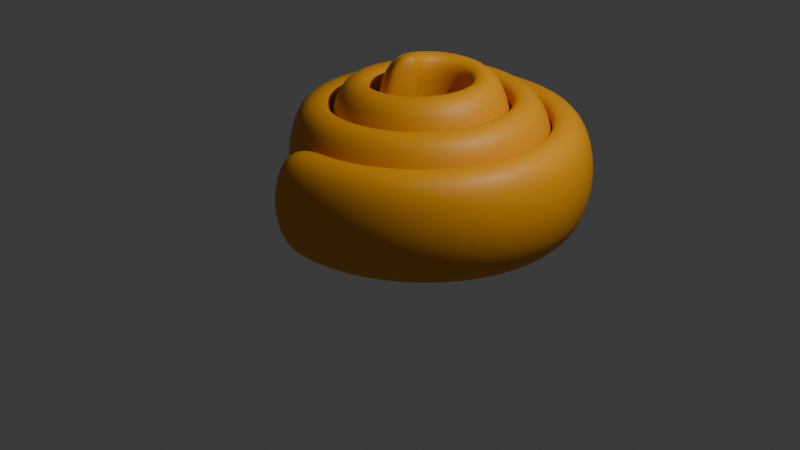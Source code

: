 # Source: CinnamonRoll.blend  (saved by Blender 4.2.66; exported with 4.5.12 LTS)
import bpy
from mathutils import Matrix  # noqa: F401  (used for matrix-valued properties, if any)

bpy.ops.wm.read_factory_settings(use_empty=True)
scene = bpy.context.scene
scene.name = 'Scene'

# ---- collections
col_collection = bpy.data.collections.new('Collection'); scene.collection.children.link(col_collection)

# ---- materials (node trees are filled in below, after node groups)
mat_material = bpy.data.materials.new('Material')
mat_material.alpha_threshold = 0.0
mat_material.roughness = 0.5
mat_material.line_color = (0.0, 0.0, 0.0, 1.0)

# ---- material node trees
mat_material.use_nodes = True; mat_material.node_tree.nodes.clear()
_N = mat_material.node_tree.nodes; _L = mat_material.node_tree.links
n0 = _N.new('ShaderNodeOutputMaterial'); n0.name = 'Material Output'; n0.location = (300, 300)
n1 = _N.new('ShaderNodeBsdfPrincipled'); n1.name = 'Principled BSDF'; n1.location = (10, 300)
n1.inputs[0].default_value = (0.8004, 0.3291, 0.002075, 1.0)
n1.inputs[2].default_value = 0.5367
n1.inputs[3].default_value = 1.45
_L.new(n1.outputs[0], n0.inputs[0])
n0.is_active_output = True

# ---- world
world_world = bpy.data.worlds.new('World'); scene.world = world_world
world_world.use_nodes = True; world_world.node_tree.nodes.clear()
_N = world_world.node_tree.nodes; _L = world_world.node_tree.links
n0 = _N.new('ShaderNodeOutputWorld'); n0.name = 'World Output'; n0.location = (300, 300)
n1 = _N.new('ShaderNodeBackground'); n1.name = 'Background'; n1.location = (10, 300)
n1.inputs[0].default_value = (0.05088, 0.05088, 0.05088, 1.0)
_L.new(n1.outputs[0], n0.inputs[0])
n0.is_active_output = True
world_world.color = (0.05088, 0.05088, 0.05088)
world_world.sun_shadow_jitter_overblur = 0.0

# ---- cameras
cam_camera = bpy.data.cameras.new('Camera')
cam_camera.clip_end = 100.0
cam_camera.ortho_scale = 7.314

# ---- lights
light_light = bpy.data.lights.new('Light', 'POINT')
light_light.energy = 1000.0
light_light.shadow_soft_size = 0.1

# ---- meshes
me_cube = bpy.data.meshes.new('Cube')
me_cube.from_pydata([(-0.02553, 0.01152, 1.748), (-0.02573, 0.008854, -0.05223), (-2.036, -0.3124, 1.01), (-2.036, -0.3124, -0.09887), (-0.06119, 0.004309, 1.639), (-0.09657, -0.0006057, 1.627), (-0.1319, -0.005923, 1.615), (-0.1672, -0.01164, 1.603), (-0.2025, -0.01776, 1.59), (-0.2377, -0.02428, 1.578), (-0.2729, -0.0312, 1.566), (-0.308, -0.03852, 1.554), (-0.343, -0.04624, 1.542), (-0.378, -0.05435, 1.53), (-0.4129, -0.06287, 1.518), (-0.4478, -0.07014, 1.492), (-0.4801, -0.07624, 1.478), (-0.5125, -0.08116, 1.468), (-0.5449, -0.08608, 1.458), (-0.5773, -0.091, 1.449), (-0.6098, -0.09592, 1.439), (-0.6422, -0.1008, 1.429), (-0.6746, -0.1058, 1.419), (-0.707, -0.1107, 1.41), (-0.7394, -0.1156, 1.4), (-0.7718, -0.1205, 1.39), (-0.8043, -0.1254, 1.38), (-0.8367, -0.1304, 1.371), (-0.8691, -0.1353, 1.361), (-0.9015, -0.1402, 1.351), (-0.9339, -0.1451, 1.342), (-0.9663, -0.15, 1.332), (-0.9987, -0.155, 1.322), (-1.031, -0.1599, 1.312), (-1.064, -0.1648, 1.303), (-1.096, -0.1697, 1.293), (-1.128, -0.1746, 1.283), (-1.161, -0.1796, 1.273), (-1.193, -0.1845, 1.264), (-1.226, -0.1894, 1.254), (-1.258, -0.1943, 1.244), (-1.29, -0.1992, 1.234), (-1.323, -0.2042, 1.225), (-1.355, -0.2091, 1.215), (-1.388, -0.214, 1.205), (-1.42, -0.2189, 1.195), (-1.453, -0.2238, 1.186), (-1.485, -0.2288, 1.176), (-1.517, -0.2337, 1.166), (-1.55, -0.2386, 1.156), (-1.582, -0.2435, 1.147), (-1.615, -0.2484, 1.137), (-1.647, -0.2533, 1.127), (-1.679, -0.2583, 1.118), (-1.712, -0.2632, 1.108), (-1.744, -0.2681, 1.098), (-1.777, -0.273, 1.088), (-1.809, -0.2779, 1.079), (-1.842, -0.2829, 1.069), (-1.874, -0.2878, 1.059), (-1.906, -0.2927, 1.049), (-1.939, -0.2976, 1.04), (-1.971, -0.3025, 1.03), (-2.004, -0.3075, 1.02), (-2.004, -0.3075, -0.09887), (-1.971, -0.3025, -0.09887), (-1.939, -0.2976, -0.09887), (-1.906, -0.2927, -0.09887), (-1.874, -0.2878, -0.09887), (-1.842, -0.2829, -0.09887), (-1.809, -0.2779, -0.09887), (-1.777, -0.273, -0.09887), (-1.744, -0.2681, -0.09887), (-1.712, -0.2632, -0.09887), (-1.679, -0.2583, -0.09887), (-1.647, -0.2533, -0.09887), (-1.615, -0.2484, -0.09887), (-1.582, -0.2435, -0.09887), (-1.55, -0.2386, -0.09887), (-1.517, -0.2337, -0.09887), (-1.485, -0.2288, -0.09887), (-1.453, -0.2238, -0.09887), (-1.42, -0.2189, -0.09887), (-1.388, -0.214, -0.09887), (-1.355, -0.2091, -0.09887), (-1.323, -0.2042, -0.09887), (-1.29, -0.1992, -0.09887), (-1.258, -0.1943, -0.09887), (-1.226, -0.1894, -0.09887), (-1.193, -0.1845, -0.09887), (-1.161, -0.1796, -0.09887), (-1.128, -0.1746, -0.09887), (-1.096, -0.1697, -0.09887), (-1.064, -0.1648, -0.09887), (-1.031, -0.1599, -0.09887), (-0.9987, -0.155, -0.09887), (-0.9663, -0.15, -0.09887), (-0.9339, -0.1451, -0.09887), (-0.9015, -0.1402, -0.09887), (-0.8691, -0.1353, -0.09887), (-0.8367, -0.1304, -0.09887), (-0.8043, -0.1254, -0.09887), (-0.7718, -0.1205, -0.09887), (-0.7394, -0.1156, -0.09887), (-0.707, -0.1107, -0.09887), (-0.6746, -0.1058, -0.09887), (-0.6422, -0.1008, -0.09887), (-0.6098, -0.09592, -0.09887), (-0.5773, -0.091, -0.09887), (-0.5449, -0.08608, -0.09887), (-0.5125, -0.08116, -0.09887), (-0.4801, -0.07624, -0.09887), (-0.4472, -0.07123, -0.09399), (-0.4124, -0.06353, -0.07966), (-0.3775, -0.05488, -0.0772), (-0.3426, -0.04664, -0.07474), (-0.3076, -0.03881, -0.07226), (-0.2726, -0.0314, -0.06978), (-0.2374, -0.0244, -0.0673), (-0.2023, -0.01782, -0.0648), (-0.167, -0.01165, -0.0623), (-0.1318, -0.005898, -0.05979), (-0.09647, -0.0005637, -0.05728), (-0.06111, 0.004354, -0.05476), (-2.036, -0.3508, 0.2709), (-2.036, -0.3508, 0.6406), (-0.02551, -0.02781, 1.18), (-0.02558, -0.0287, 0.5155), (-0.06108, -0.03412, 1.074), (-0.06105, -0.03411, 0.5098), (-0.09645, -0.03904, 1.065), (-0.09642, -0.03902, 0.5041), (-0.1318, -0.04436, 1.057), (-0.1317, -0.04435, 0.4984), (-0.1671, -0.05009, 1.048), (-0.167, -0.05009, 0.4926), (-0.2023, -0.05623, 1.039), (-0.2023, -0.05625, 0.4869), (-0.2375, -0.06277, 1.03), (-0.2374, -0.06281, 0.4812), (-0.2727, -0.06971, 1.021), (-0.2726, -0.06978, 0.4755), (-0.3078, -0.07706, 1.012), (-0.3077, -0.07716, 0.4699), (-0.3428, -0.08482, 1.003), (-0.3427, -0.08495, 0.4642), (-0.3778, -0.09297, 0.9942), (-0.3776, -0.09315, 0.4585), (-0.4127, -0.1015, 0.9853), (-0.4125, -0.1018, 0.4528), (-0.4475, -0.109, 0.9631), (-0.4473, -0.1093, 0.4345), (-0.48, -0.1147, 0.9523), (-0.48, -0.1147, 0.4267), (-0.5124, -0.1196, 0.9458), (-0.5124, -0.1196, 0.4235), (-0.5448, -0.1245, 0.9393), (-0.5448, -0.1245, 0.4202), (-0.5773, -0.1294, 0.9328), (-0.5773, -0.1294, 0.417), (-0.6097, -0.1344, 0.9263), (-0.6097, -0.1344, 0.4137), (-0.6421, -0.1393, 0.9198), (-0.6421, -0.1393, 0.4105), (-0.6745, -0.1442, 0.9133), (-0.6745, -0.1442, 0.4072), (-0.7069, -0.1491, 0.9068), (-0.7069, -0.1491, 0.404), (-0.7393, -0.154, 0.9003), (-0.7393, -0.154, 0.4007), (-0.7717, -0.159, 0.8938), (-0.7717, -0.159, 0.3975), (-0.8042, -0.1639, 0.8874), (-0.8042, -0.1639, 0.3942), (-0.8366, -0.1688, 0.8809), (-0.8366, -0.1688, 0.391), (-0.869, -0.1737, 0.8744), (-0.869, -0.1737, 0.3877), (-0.9014, -0.1786, 0.8679), (-0.9014, -0.1786, 0.3845), (-0.9338, -0.1836, 0.8614), (-0.9338, -0.1836, 0.3813), (-0.9662, -0.1885, 0.8549), (-0.9662, -0.1885, 0.378), (-0.9987, -0.1934, 0.8484), (-0.9987, -0.1934, 0.3748), (-1.031, -0.1983, 0.8419), (-1.031, -0.1983, 0.3715), (-1.063, -0.2032, 0.8354), (-1.063, -0.2032, 0.3683), (-1.096, -0.2082, 0.8289), (-1.096, -0.2082, 0.365), (-1.128, -0.2131, 0.8224), (-1.128, -0.2131, 0.3618), (-1.161, -0.218, 0.8159), (-1.161, -0.218, 0.3585), (-1.193, -0.2229, 0.8094), (-1.193, -0.2229, 0.3553), (-1.226, -0.2278, 0.8029), (-1.226, -0.2278, 0.352), (-1.258, -0.2328, 0.7965), (-1.258, -0.2328, 0.3488), (-1.29, -0.2377, 0.79), (-1.29, -0.2377, 0.3455), (-1.323, -0.2426, 0.7835), (-1.323, -0.2426, 0.3423), (-1.355, -0.2475, 0.777), (-1.355, -0.2475, 0.3391), (-1.388, -0.2524, 0.7705), (-1.388, -0.2524, 0.3358), (-1.42, -0.2574, 0.764), (-1.42, -0.2574, 0.3326), (-1.452, -0.2623, 0.7575), (-1.452, -0.2623, 0.3293), (-1.485, -0.2672, 0.751), (-1.485, -0.2672, 0.3261), (-1.517, -0.2721, 0.7445), (-1.517, -0.2721, 0.3228), (-1.55, -0.277, 0.738), (-1.55, -0.277, 0.3196), (-1.582, -0.282, 0.7315), (-1.582, -0.282, 0.3163), (-1.615, -0.2869, 0.725), (-1.615, -0.2869, 0.3131), (-1.647, -0.2918, 0.7185), (-1.647, -0.2918, 0.3098), (-1.679, -0.2967, 0.7121), (-1.679, -0.2967, 0.3066), (-1.712, -0.3016, 0.7056), (-1.712, -0.3016, 0.3033), (-1.744, -0.3066, 0.6991), (-1.744, -0.3066, 0.3001), (-1.777, -0.3115, 0.6926), (-1.777, -0.3115, 0.2969), (-1.809, -0.3164, 0.6861), (-1.809, -0.3164, 0.2936), (-1.841, -0.3213, 0.6796), (-1.841, -0.3213, 0.2904), (-1.874, -0.3262, 0.6731), (-1.874, -0.3262, 0.2871), (-1.906, -0.3312, 0.6666), (-1.906, -0.3312, 0.2839), (-1.939, -0.3361, 0.6601), (-1.939, -0.3361, 0.2806), (-1.971, -0.341, 0.6536), (-1.971, -0.341, 0.2774), (-2.004, -0.3459, 0.6471), (-2.004, -0.3459, 0.2741)], [], [(246, 63, 2, 125), (126, 0, 4, 128), (128, 4, 5, 130), (130, 5, 6, 132), (132, 6, 7, 134), (134, 7, 8, 136), (136, 8, 9, 138), (138, 9, 10, 140), (140, 10, 11, 142), (142, 11, 12, 144), (144, 12, 13, 146), (146, 13, 14, 148), (148, 14, 15, 150), (150, 15, 16, 152), (152, 16, 17, 154), (154, 17, 18, 156), (156, 18, 19, 158), (158, 19, 20, 160), (160, 20, 21, 162), (162, 21, 22, 164), (164, 22, 23, 166), (166, 23, 24, 168), (168, 24, 25, 170), (170, 25, 26, 172), (172, 26, 27, 174), (174, 27, 28, 176), (176, 28, 29, 178), (178, 29, 30, 180), (180, 30, 31, 182), (182, 31, 32, 184), (184, 32, 33, 186), (186, 33, 34, 188), (188, 34, 35, 190), (190, 35, 36, 192), (192, 36, 37, 194), (194, 37, 38, 196), (196, 38, 39, 198), (198, 39, 40, 200), (200, 40, 41, 202), (202, 41, 42, 204), (204, 42, 43, 206), (206, 43, 44, 208), (208, 44, 45, 210), (210, 45, 46, 212), (212, 46, 47, 214), (214, 47, 48, 216), (216, 48, 49, 218), (218, 49, 50, 220), (220, 50, 51, 222), (222, 51, 52, 224), (224, 52, 53, 226), (226, 53, 54, 228), (228, 54, 55, 230), (230, 55, 56, 232), (232, 56, 57, 234), (234, 57, 58, 236), (236, 58, 59, 238), (238, 59, 60, 240), (240, 60, 61, 242), (242, 61, 62, 244), (244, 62, 63, 246), (65, 245, 247, 64), (245, 244, 246, 247), (66, 243, 245, 65), (243, 242, 244, 245), (67, 241, 243, 66), (241, 240, 242, 243), (68, 239, 241, 67), (239, 238, 240, 241), (69, 237, 239, 68), (237, 236, 238, 239), (70, 235, 237, 69), (235, 234, 236, 237), (71, 233, 235, 70), (233, 232, 234, 235), (72, 231, 233, 71), (231, 230, 232, 233), (73, 229, 231, 72), (229, 228, 230, 231), (74, 227, 229, 73), (227, 226, 228, 229), (75, 225, 227, 74), (225, 224, 226, 227), (76, 223, 225, 75), (223, 222, 224, 225), (77, 221, 223, 76), (221, 220, 222, 223), (78, 219, 221, 77), (219, 218, 220, 221), (79, 217, 219, 78), (217, 216, 218, 219), (80, 215, 217, 79), (215, 214, 216, 217), (81, 213, 215, 80), (213, 212, 214, 215), (82, 211, 213, 81), (211, 210, 212, 213), (83, 209, 211, 82), (209, 208, 210, 211), (84, 207, 209, 83), (207, 206, 208, 209), (85, 205, 207, 84), (205, 204, 206, 207), (86, 203, 205, 85), (203, 202, 204, 205), (87, 201, 203, 86), (201, 200, 202, 203), (88, 199, 201, 87), (199, 198, 200, 201), (89, 197, 199, 88), (197, 196, 198, 199), (90, 195, 197, 89), (195, 194, 196, 197), (91, 193, 195, 90), (193, 192, 194, 195), (92, 191, 193, 91), (191, 190, 192, 193), (93, 189, 191, 92), (189, 188, 190, 191), (94, 187, 189, 93), (187, 186, 188, 189), (95, 185, 187, 94), (185, 184, 186, 187), (96, 183, 185, 95), (183, 182, 184, 185), (97, 181, 183, 96), (181, 180, 182, 183), (98, 179, 181, 97), (179, 178, 180, 181), (99, 177, 179, 98), (177, 176, 178, 179), (100, 175, 177, 99), (175, 174, 176, 177), (101, 173, 175, 100), (173, 172, 174, 175), (102, 171, 173, 101), (171, 170, 172, 173), (103, 169, 171, 102), (169, 168, 170, 171), (104, 167, 169, 103), (167, 166, 168, 169), (105, 165, 167, 104), (165, 164, 166, 167), (106, 163, 165, 105), (163, 162, 164, 165), (107, 161, 163, 106), (161, 160, 162, 163), (108, 159, 161, 107), (159, 158, 160, 161), (109, 157, 159, 108), (157, 156, 158, 159), (110, 155, 157, 109), (155, 154, 156, 157), (111, 153, 155, 110), (153, 152, 154, 155), (112, 151, 153, 111), (151, 150, 152, 153), (113, 149, 151, 112), (149, 148, 150, 151), (114, 147, 149, 113), (147, 146, 148, 149), (115, 145, 147, 114), (145, 144, 146, 147), (116, 143, 145, 115), (143, 142, 144, 145), (117, 141, 143, 116), (141, 140, 142, 143), (118, 139, 141, 117), (139, 138, 140, 141), (119, 137, 139, 118), (137, 136, 138, 139), (120, 135, 137, 119), (135, 134, 136, 137), (121, 133, 135, 120), (133, 132, 134, 135), (122, 131, 133, 121), (131, 130, 132, 133), (123, 129, 131, 122), (129, 128, 130, 131), (1, 127, 129, 123), (127, 126, 128, 129), (64, 247, 124, 3), (247, 246, 125, 124)])
me_cube.polygons.foreach_set('use_smooth', [True] * 183)
_uv = me_cube.uv_layers.new(name='UVMap')
_uv.uv.foreach_set('vector', [0.5417, 0.9959, 0.625, 0.9959, 0.625, 1.0, 0.5417, 1.0, 0.5417, 0.75, 0.625, 0.75, 0.625, 0.7541, 0.5417, 0.7541, 0.5417, 0.7541, 0.625, 0.7541, 0.625, 0.7582, 0.5417, 0.7582, 0.5417, 0.7582, 0.625, 0.7582, 0.625, 0.7623, 0.5417, 0.7623, 0.5417, 0.7623, 0.625, 0.7623, 0.625, 0.7664, 0.5417, 0.7664, 0.5417, 0.7664, 0.625, 0.7664, 0.625, 0.7705, 0.5417, 0.7705, 0.5417, 0.7705, 0.625, 0.7705, 0.625, 0.7746, 0.5417, 0.7746, 0.5417, 0.7746, 0.625, 0.7746, 0.625, 0.7787, 0.5417, 0.7787, 0.5417, 0.7787, 0.625, 0.7787, 0.625, 0.7828, 0.5417, 0.7828, 0.5417, 0.7828, 0.625, 0.7828, 0.625, 0.7869, 0.5417, 0.7869, 0.5417, 0.7869, 0.625, 0.7869, 0.625, 0.791, 0.5417, 0.791, 0.5417, 0.791, 0.625, 0.791, 0.625, 0.7951, 0.5417, 0.7951, 0.5417, 0.7951, 0.625, 0.7951, 0.625, 0.7992, 0.5417, 0.7992, 0.5417, 0.7992, 0.625, 0.7992, 0.625, 0.8033, 0.5417, 0.8033, 0.5417, 0.8033, 0.625, 0.8033, 0.625, 0.8074, 0.5417, 0.8074, 0.5417, 0.8074, 0.625, 0.8074, 0.625, 0.8115, 0.5417, 0.8115, 0.5417, 0.8115, 0.625, 0.8115, 0.625, 0.8156, 0.5417, 0.8156, 0.5417, 0.8156, 0.625, 0.8156, 0.625, 0.8197, 0.5417, 0.8197, 0.5417, 0.8197, 0.625, 0.8197, 0.625, 0.8238, 0.5417, 0.8238, 0.5417, 0.8238, 0.625, 0.8238, 0.625, 0.8279, 0.5417, 0.8279, 0.5417, 0.8279, 0.625, 0.8279, 0.625, 0.832, 0.5417, 0.832, 0.5417, 0.832, 0.625, 0.832, 0.625, 0.8361, 0.5417, 0.8361, 0.5417, 0.8361, 0.625, 0.8361, 0.625, 0.8402, 0.5417, 0.8402, 0.5417, 0.8402, 0.625, 0.8402, 0.625, 0.8443, 0.5417, 0.8443, 0.5417, 0.8443, 0.625, 0.8443, 0.625, 0.8484, 0.5417, 0.8484, 0.5417, 0.8484, 0.625, 0.8484, 0.625, 0.8525, 0.5417, 0.8525, 0.5417, 0.8525, 0.625, 0.8525, 0.625, 0.8566, 0.5417, 0.8566, 0.5417, 0.8566, 0.625, 0.8566, 0.625, 0.8607, 0.5417, 0.8607, 0.5417, 0.8607, 0.625, 0.8607, 0.625, 0.8648, 0.5417, 0.8648, 0.5417, 0.8648, 0.625, 0.8648, 0.625, 0.8689, 0.5417, 0.8689, 0.5417, 0.8689, 0.625, 0.8689, 0.625, 0.873, 0.5417, 0.873, 0.5417, 0.873, 0.625, 0.873, 0.625, 0.877, 0.5417, 0.877, 0.5417, 0.877, 0.625, 0.877, 0.625, 0.8811, 0.5417, 0.8811, 0.5417, 0.8811, 0.625, 0.8811, 0.625, 0.8852, 0.5417, 0.8852, 0.5417, 0.8852, 0.625, 0.8852, 0.625, 0.8893, 0.5417, 0.8893, 0.5417, 0.8893, 0.625, 0.8893, 0.625, 0.8934, 0.5417, 0.8934, 0.5417, 0.8934, 0.625, 0.8934, 0.625, 0.8975, 0.5417, 0.8975, 0.5417, 0.8975, 0.625, 0.8975, 0.625, 0.9016, 0.5417, 0.9016, 0.5417, 0.9016, 0.625, 0.9016, 0.625, 0.9057, 0.5417, 0.9057, 0.5417, 0.9057, 0.625, 0.9057, 0.625, 0.9098, 0.5417, 0.9098, 0.5417, 0.9098, 0.625, 0.9098, 0.625, 0.9139, 0.5417, 0.9139, 0.5417, 0.9139, 0.625, 0.9139, 0.625, 0.918, 0.5417, 0.918, 0.5417, 0.918, 0.625, 0.918, 0.625, 0.9221, 0.5417, 0.9221, 0.5417, 0.9221, 0.625, 0.9221, 0.625, 0.9262, 0.5417, 0.9262, 0.5417, 0.9262, 0.625, 0.9262, 0.625, 0.9303, 0.5417, 0.9303, 0.5417, 0.9303, 0.625, 0.9303, 0.625, 0.9344, 0.5417, 0.9344, 0.5417, 0.9344, 0.625, 0.9344, 0.625, 0.9385, 0.5417, 0.9385, 0.5417, 0.9385, 0.625, 0.9385, 0.625, 0.9426, 0.5417, 0.9426, 0.5417, 0.9426, 0.625, 0.9426, 0.625, 0.9467, 0.5417, 0.9467, 0.5417, 0.9467, 0.625, 0.9467, 0.625, 0.9508, 0.5417, 0.9508, 0.5417, 0.9508, 0.625, 0.9508, 0.625, 0.9549, 0.5417, 0.9549, 0.5417, 0.9549, 0.625, 0.9549, 0.625, 0.959, 0.5417, 0.959, 0.5417, 0.959, 0.625, 0.959, 0.625, 0.9631, 0.5417, 0.9631, 0.5417, 0.9631, 0.625, 0.9631, 0.625, 0.9672, 0.5417, 0.9672, 0.5417, 0.9672, 0.625, 0.9672, 0.625, 0.9713, 0.5417, 0.9713, 0.5417, 0.9713, 0.625, 0.9713, 0.625, 0.9754, 0.5417, 0.9754, 0.5417, 0.9754, 0.625, 0.9754, 0.625, 0.9795, 0.5417, 0.9795, 0.5417, 0.9795, 0.625, 0.9795, 0.625, 0.9836, 0.5417, 0.9836, 0.5417, 0.9836, 0.625, 0.9836, 0.625, 0.9877, 0.5417, 0.9877, 0.5417, 0.9877, 0.625, 0.9877, 0.625, 0.9918, 0.5417, 0.9918, 0.5417, 0.9918, 0.625, 0.9918, 0.625, 0.9959, 0.5417, 0.9959, 0.375, 0.9918, 0.4583, 0.9918, 0.4583, 0.9959, 0.375, 0.9959, 0.4583, 0.9918, 0.5417, 0.9918, 0.5417, 0.9959, 0.4583, 0.9959, 0.375, 0.9877, 0.4583, 0.9877, 0.4583, 0.9918, 0.375, 0.9918, 0.4583, 0.9877, 0.5417, 0.9877, 0.5417, 0.9918, 0.4583, 0.9918, 0.375, 0.9836, 0.4583, 0.9836, 0.4583, 0.9877, 0.375, 0.9877, 0.4583, 0.9836, 0.5417, 0.9836, 0.5417, 0.9877, 0.4583, 0.9877, 0.375, 0.9795, 0.4583, 0.9795, 0.4583, 0.9836, 0.375, 0.9836, 0.4583, 0.9795, 0.5417, 0.9795, 0.5417, 0.9836, 0.4583, 0.9836, 0.375, 0.9754, 0.4583, 0.9754, 0.4583, 0.9795, 0.375, 0.9795, 0.4583, 0.9754, 0.5417, 0.9754, 0.5417, 0.9795, 0.4583, 0.9795, 0.375, 0.9713, 0.4583, 0.9713, 0.4583, 0.9754, 0.375, 0.9754, 0.4583, 0.9713, 0.5417, 0.9713, 0.5417, 0.9754, 0.4583, 0.9754, 0.375, 0.9672, 0.4583, 0.9672, 0.4583, 0.9713, 0.375, 0.9713, 0.4583, 0.9672, 0.5417, 0.9672, 0.5417, 0.9713, 0.4583, 0.9713, 0.375, 0.9631, 0.4583, 0.9631, 0.4583, 0.9672, 0.375, 0.9672, 0.4583, 0.9631, 0.5417, 0.9631, 0.5417, 0.9672, 0.4583, 0.9672, 0.375, 0.959, 0.4583, 0.959, 0.4583, 0.9631, 0.375, 0.9631, 0.4583, 0.959, 0.5417, 0.959, 0.5417, 0.9631, 0.4583, 0.9631, 0.375, 0.9549, 0.4583, 0.9549, 0.4583, 0.959, 0.375, 0.959, 0.4583, 0.9549, 0.5417, 0.9549, 0.5417, 0.959, 0.4583, 0.959, 0.375, 0.9508, 0.4583, 0.9508, 0.4583, 0.9549, 0.375, 0.9549, 0.4583, 0.9508, 0.5417, 0.9508, 0.5417, 0.9549, 0.4583, 0.9549, 0.375, 0.9467, 0.4583, 0.9467, 0.4583, 0.9508, 0.375, 0.9508, 0.4583, 0.9467, 0.5417, 0.9467, 0.5417, 0.9508, 0.4583, 0.9508, 0.375, 0.9426, 0.4583, 0.9426, 0.4583, 0.9467, 0.375, 0.9467, 0.4583, 0.9426, 0.5417, 0.9426, 0.5417, 0.9467, 0.4583, 0.9467, 0.375, 0.9385, 0.4583, 0.9385, 0.4583, 0.9426, 0.375, 0.9426, 0.4583, 0.9385, 0.5417, 0.9385, 0.5417, 0.9426, 0.4583, 0.9426, 0.375, 0.9344, 0.4583, 0.9344, 0.4583, 0.9385, 0.375, 0.9385, 0.4583, 0.9344, 0.5417, 0.9344, 0.5417, 0.9385, 0.4583, 0.9385, 0.375, 0.9303, 0.4583, 0.9303, 0.4583, 0.9344, 0.375, 0.9344, 0.4583, 0.9303, 0.5417, 0.9303, 0.5417, 0.9344, 0.4583, 0.9344, 0.375, 0.9262, 0.4583, 0.9262, 0.4583, 0.9303, 0.375, 0.9303, 0.4583, 0.9262, 0.5417, 0.9262, 0.5417, 0.9303, 0.4583, 0.9303, 0.375, 0.9221, 0.4583, 0.9221, 0.4583, 0.9262, 0.375, 0.9262, 0.4583, 0.9221, 0.5417, 0.9221, 0.5417, 0.9262, 0.4583, 0.9262, 0.375, 0.918, 0.4583, 0.918, 0.4583, 0.9221, 0.375, 0.9221, 0.4583, 0.918, 0.5417, 0.918, 0.5417, 0.9221, 0.4583, 0.9221, 0.375, 0.9139, 0.4583, 0.9139, 0.4583, 0.918, 0.375, 0.918, 0.4583, 0.9139, 0.5417, 0.9139, 0.5417, 0.918, 0.4583, 0.918, 0.375, 0.9098, 0.4583, 0.9098, 0.4583, 0.9139, 0.375, 0.9139, 0.4583, 0.9098, 0.5417, 0.9098, 0.5417, 0.9139, 0.4583, 0.9139, 0.375, 0.9057, 0.4583, 0.9057, 0.4583, 0.9098, 0.375, 0.9098, 0.4583, 0.9057, 0.5417, 0.9057, 0.5417, 0.9098, 0.4583, 0.9098, 0.375, 0.9016, 0.4583, 0.9016, 0.4583, 0.9057, 0.375, 0.9057, 0.4583, 0.9016, 0.5417, 0.9016, 0.5417, 0.9057, 0.4583, 0.9057, 0.375, 0.8975, 0.4583, 0.8975, 0.4583, 0.9016, 0.375, 0.9016, 0.4583, 0.8975, 0.5417, 0.8975, 0.5417, 0.9016, 0.4583, 0.9016, 0.375, 0.8934, 0.4583, 0.8934, 0.4583, 0.8975, 0.375, 0.8975, 0.4583, 0.8934, 0.5417, 0.8934, 0.5417, 0.8975, 0.4583, 0.8975, 0.375, 0.8893, 0.4583, 0.8893, 0.4583, 0.8934, 0.375, 0.8934, 0.4583, 0.8893, 0.5417, 0.8893, 0.5417, 0.8934, 0.4583, 0.8934, 0.375, 0.8852, 0.4583, 0.8852, 0.4583, 0.8893, 0.375, 0.8893, 0.4583, 0.8852, 0.5417, 0.8852, 0.5417, 0.8893, 0.4583, 0.8893, 0.375, 0.8811, 0.4583, 0.8811, 0.4583, 0.8852, 0.375, 0.8852, 0.4583, 0.8811, 0.5417, 0.8811, 0.5417, 0.8852, 0.4583, 0.8852, 0.375, 0.877, 0.4583, 0.877, 0.4583, 0.8811, 0.375, 0.8811, 0.4583, 0.877, 0.5417, 0.877, 0.5417, 0.8811, 0.4583, 0.8811, 0.375, 0.873, 0.4583, 0.873, 0.4583, 0.877, 0.375, 0.877, 0.4583, 0.873, 0.5417, 0.873, 0.5417, 0.877, 0.4583, 0.877, 0.375, 0.8689, 0.4583, 0.8689, 0.4583, 0.873, 0.375, 0.873, 0.4583, 0.8689, 0.5417, 0.8689, 0.5417, 0.873, 0.4583, 0.873, 0.375, 0.8648, 0.4583, 0.8648, 0.4583, 0.8689, 0.375, 0.8689, 0.4583, 0.8648, 0.5417, 0.8648, 0.5417, 0.8689, 0.4583, 0.8689, 0.375, 0.8607, 0.4583, 0.8607, 0.4583, 0.8648, 0.375, 0.8648, 0.4583, 0.8607, 0.5417, 0.8607, 0.5417, 0.8648, 0.4583, 0.8648, 0.375, 0.8566, 0.4583, 0.8566, 0.4583, 0.8607, 0.375, 0.8607, 0.4583, 0.8566, 0.5417, 0.8566, 0.5417, 0.8607, 0.4583, 0.8607, 0.375, 0.8525, 0.4583, 0.8525, 0.4583, 0.8566, 0.375, 0.8566, 0.4583, 0.8525, 0.5417, 0.8525, 0.5417, 0.8566, 0.4583, 0.8566, 0.375, 0.8484, 0.4583, 0.8484, 0.4583, 0.8525, 0.375, 0.8525, 0.4583, 0.8484, 0.5417, 0.8484, 0.5417, 0.8525, 0.4583, 0.8525, 0.375, 0.8443, 0.4583, 0.8443, 0.4583, 0.8484, 0.375, 0.8484, 0.4583, 0.8443, 0.5417, 0.8443, 0.5417, 0.8484, 0.4583, 0.8484, 0.375, 0.8402, 0.4583, 0.8402, 0.4583, 0.8443, 0.375, 0.8443, 0.4583, 0.8402, 0.5417, 0.8402, 0.5417, 0.8443, 0.4583, 0.8443, 0.375, 0.8361, 0.4583, 0.8361, 0.4583, 0.8402, 0.375, 0.8402, 0.4583, 0.8361, 0.5417, 0.8361, 0.5417, 0.8402, 0.4583, 0.8402, 0.375, 0.832, 0.4583, 0.832, 0.4583, 0.8361, 0.375, 0.8361, 0.4583, 0.832, 0.5417, 0.832, 0.5417, 0.8361, 0.4583, 0.8361, 0.375, 0.8279, 0.4583, 0.8279, 0.4583, 0.832, 0.375, 0.832, 0.4583, 0.8279, 0.5417, 0.8279, 0.5417, 0.832, 0.4583, 0.832, 0.375, 0.8238, 0.4583, 0.8238, 0.4583, 0.8279, 0.375, 0.8279, 0.4583, 0.8238, 0.5417, 0.8238, 0.5417, 0.8279, 0.4583, 0.8279, 0.375, 0.8197, 0.4583, 0.8197, 0.4583, 0.8238, 0.375, 0.8238, 0.4583, 0.8197, 0.5417, 0.8197, 0.5417, 0.8238, 0.4583, 0.8238, 0.375, 0.8156, 0.4583, 0.8156, 0.4583, 0.8197, 0.375, 0.8197, 0.4583, 0.8156, 0.5417, 0.8156, 0.5417, 0.8197, 0.4583, 0.8197, 0.375, 0.8115, 0.4583, 0.8115, 0.4583, 0.8156, 0.375, 0.8156, 0.4583, 0.8115, 0.5417, 0.8115, 0.5417, 0.8156, 0.4583, 0.8156, 0.375, 0.8074, 0.4583, 0.8074, 0.4583, 0.8115, 0.375, 0.8115, 0.4583, 0.8074, 0.5417, 0.8074, 0.5417, 0.8115, 0.4583, 0.8115, 0.375, 0.8033, 0.4583, 0.8033, 0.4583, 0.8074, 0.375, 0.8074, 0.4583, 0.8033, 0.5417, 0.8033, 0.5417, 0.8074, 0.4583, 0.8074, 0.375, 0.7992, 0.4583, 0.7992, 0.4583, 0.8033, 0.375, 0.8033, 0.4583, 0.7992, 0.5417, 0.7992, 0.5417, 0.8033, 0.4583, 0.8033, 0.375, 0.7951, 0.4583, 0.7951, 0.4583, 0.7992, 0.375, 0.7992, 0.4583, 0.7951, 0.5417, 0.7951, 0.5417, 0.7992, 0.4583, 0.7992, 0.375, 0.791, 0.4583, 0.791, 0.4583, 0.7951, 0.375, 0.7951, 0.4583, 0.791, 0.5417, 0.791, 0.5417, 0.7951, 0.4583, 0.7951, 0.375, 0.7869, 0.4583, 0.7869, 0.4583, 0.791, 0.375, 0.791, 0.4583, 0.7869, 0.5417, 0.7869, 0.5417, 0.791, 0.4583, 0.791, 0.375, 0.7828, 0.4583, 0.7828, 0.4583, 0.7869, 0.375, 0.7869, 0.4583, 0.7828, 0.5417, 0.7828, 0.5417, 0.7869, 0.4583, 0.7869, 0.375, 0.7787, 0.4583, 0.7787, 0.4583, 0.7828, 0.375, 0.7828, 0.4583, 0.7787, 0.5417, 0.7787, 0.5417, 0.7828, 0.4583, 0.7828, 0.375, 0.7746, 0.4583, 0.7746, 0.4583, 0.7787, 0.375, 0.7787, 0.4583, 0.7746, 0.5417, 0.7746, 0.5417, 0.7787, 0.4583, 0.7787, 0.375, 0.7705, 0.4583, 0.7705, 0.4583, 0.7746, 0.375, 0.7746, 0.4583, 0.7705, 0.5417, 0.7705, 0.5417, 0.7746, 0.4583, 0.7746, 0.375, 0.7664, 0.4583, 0.7664, 0.4583, 0.7705, 0.375, 0.7705, 0.4583, 0.7664, 0.5417, 0.7664, 0.5417, 0.7705, 0.4583, 0.7705, 0.375, 0.7623, 0.4583, 0.7623, 0.4583, 0.7664, 0.375, 0.7664, 0.4583, 0.7623, 0.5417, 0.7623, 0.5417, 0.7664, 0.4583, 0.7664, 0.375, 0.7582, 0.4583, 0.7582, 0.4583, 0.7623, 0.375, 0.7623, 0.4583, 0.7582, 0.5417, 0.7582, 0.5417, 0.7623, 0.4583, 0.7623, 0.375, 0.7541, 0.4583, 0.7541, 0.4583, 0.7582, 0.375, 0.7582, 0.4583, 0.7541, 0.5417, 0.7541, 0.5417, 0.7582, 0.4583, 0.7582, 0.375, 0.75, 0.4583, 0.75, 0.4583, 0.7541, 0.375, 0.7541, 0.4583, 0.75, 0.5417, 0.75, 0.5417, 0.7541, 0.4583, 0.7541, 0.375, 0.9959, 0.4583, 0.9959, 0.4583, 1.0, 0.375, 1.0, 0.4583, 0.9959, 0.5417, 0.9959, 0.5417, 1.0, 0.4583, 1.0])
me_cube.materials.append(mat_material)
me_cube.use_mirror_vertex_groups = False
me_cube.update()

# ---- objects
ob_cube = bpy.data.objects.new('Cube', me_cube)
ob_light = bpy.data.objects.new('Light', light_light)
ob_camera = bpy.data.objects.new('Camera', cam_camera)

# ---- transforms, parenting, visibility, modifiers, constraints
ob_cube.location = (0.0, 0.0, 0.0)
ob_cube.scale = (4.0, 3.999, 1.0)
ob_cube.lock_rotations_4d = False
ob_cube.empty_display_type = 'ARROWS'
ob_cube.lineart.crease_threshold = 0.0
_m = ob_cube.modifiers.new('SimpleDeform', 'SIMPLE_DEFORM')
_m.deform_method = 'BEND'
_m.deform_axis = 'Z'
_m.factor = 18.85
_m.angle = 18.85
_m = ob_cube.modifiers.new('Solidify', 'SOLIDIFY')
_m.thickness = 0.09
_m = ob_cube.modifiers.new('Subdivision', 'SUBSURF')
_m.levels = 3
ob_light.location = (4.076, 1.005, 5.904)
ob_light.rotation_euler = (0.6503, 0.05522, 1.866)
ob_light.lock_rotations_4d = False
ob_light.empty_display_type = 'ARROWS'
ob_light.color = (0.0, 0.0, 0.0, 0.0)
ob_light.lineart.crease_threshold = 0.0
ob_camera.location = (7.359, -6.926, 4.958)
ob_camera.rotation_euler = (1.109, 0.0, 0.8149)
ob_camera.lock_rotations_4d = False
ob_camera.empty_display_type = 'ARROWS'
ob_camera.color = (0.0, 0.0, 0.0, 0.0)
ob_camera.display_type = 'WIRE'
ob_camera.lineart.crease_threshold = 0.0

# ---- collection membership
col_collection.objects.link(ob_cube)
col_collection.objects.link(ob_light)
col_collection.objects.link(ob_camera)

# ---- scene / render settings (as saved in the file)
scene.camera = ob_camera
scene.frame_start = 1; scene.frame_end = 250; scene.frame_set(1)
scene.render.engine = 'CYCLES'
bpy.context.view_layer.update()
